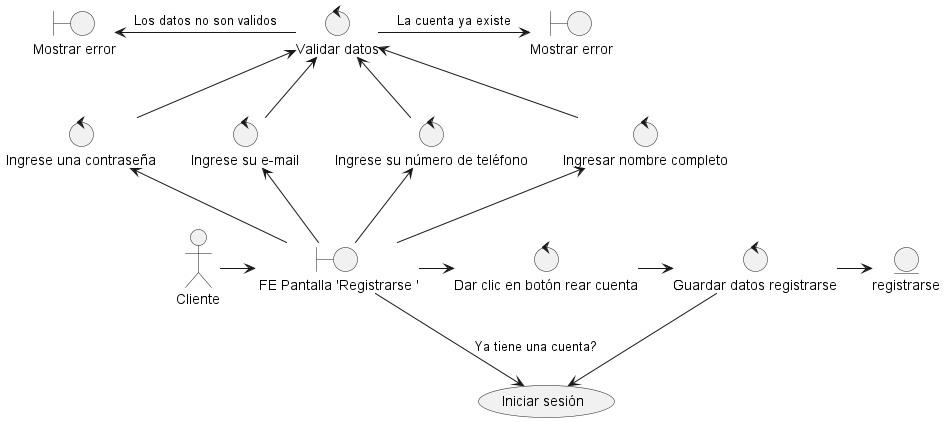

The diagram above was rendered by PlantUML. Its source (embedded in the PNG):
@startuml

actor Cliente as cliente
boundary " FE Pantalla 'Registrarse '" as feRegistrarse
cliente -> feRegistrarse

control "Ingresar nombre completo" as ingresarNombreCompleto
feRegistrarse -up-> ingresarNombreCompleto
control "Ingrese su número de teléfono" as ingreseTelefono
feRegistrarse -up-> ingreseTelefono
control "Ingrese su e-mail" as ingresarEmail
feRegistrarse -up-> ingresarEmail
control "Ingrese una contraseña" as ingresarContraseña
feRegistrarse -up-> ingresarContraseña

control "Validar datos" as validarDatos
ingresarNombreCompleto -up-> validarDatos
ingreseTelefono -up-> validarDatos
ingresarEmail -up-> validarDatos
ingresarContraseña -up-> validarDatos

boundary "Mostrar error" as error 
validarDatos -left-> error: Los datos no son validos

boundary "Mostrar error" as mostrarError
validarDatos -> mostrarError: La cuenta ya existe 

control "Dar clic en botón rear cuenta" as crearCuenta
feRegistrarse -> crearCuenta

control "Guardar datos registrarse" as datosRegistrarse
crearCuenta -> datosRegistrarse
entity registrarse as registro
datosRegistrarse -> registro
usecase "Iniciar sesión" as iniciarSesion
datosRegistrarse -down-> iniciarSesion

feRegistrarse-down->iniciarSesion: Ya tiene una cuenta?

@enduml